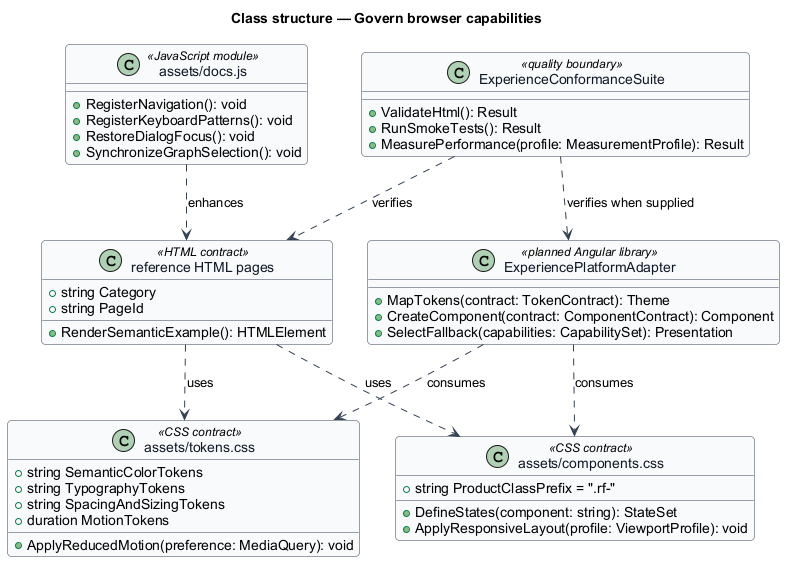

The diagram above was rendered by PlantUML. Its source (embedded in the PNG):
@startuml
skinparam backgroundColor #FFFFFF
skinparam shadowing false
skinparam roundcorner 8
skinparam defaultFontName Arial
skinparam ArrowColor #344054
skinparam class {
  BorderColor #344054
  FontColor #101828
  BackgroundColor #F9FAFB
}
title Class structure — Govern browser capabilities

class "assets/tokens.css" as TokenContract <<CSS contract>> {
  +string SemanticColorTokens
  +string TypographyTokens
  +string SpacingAndSizingTokens
  +duration MotionTokens
  +ApplyReducedMotion(preference: MediaQuery): void
}

class "assets/components.css" as ComponentContract <<CSS contract>> {
  +string ProductClassPrefix = ".rf-"
  +DefineStates(component: string): StateSet
  +ApplyResponsiveLayout(profile: ViewportProfile): void
}

class "reference HTML pages" as ReferencePage <<HTML contract>> {
  +string Category
  +string PageId
  +RenderSemanticExample(): HTMLElement
}

class "assets/docs.js" as DocumentationRuntime <<JavaScript module>> {
  +RegisterNavigation(): void
  +RegisterKeyboardPatterns(): void
  +RestoreDialogFocus(): void
  +SynchronizeGraphSelection(): void
}

class ExperiencePlatformAdapter <<planned Angular library>> {
  +MapTokens(contract: TokenContract): Theme
  +CreateComponent(contract: ComponentContract): Component
  +SelectFallback(capabilities: CapabilitySet): Presentation
}

class ExperienceConformanceSuite <<quality boundary>> {
  +ValidateHtml(): Result
  +RunSmokeTests(): Result
  +MeasurePerformance(profile: MeasurementProfile): Result
}

ReferencePage ..> TokenContract : uses
ReferencePage ..> ComponentContract : uses
DocumentationRuntime ..> ReferencePage : enhances
ExperiencePlatformAdapter ..> TokenContract : consumes
ExperiencePlatformAdapter ..> ComponentContract : consumes
ExperienceConformanceSuite ..> ReferencePage : verifies
ExperienceConformanceSuite ..> ExperiencePlatformAdapter : verifies when supplied
@enduml